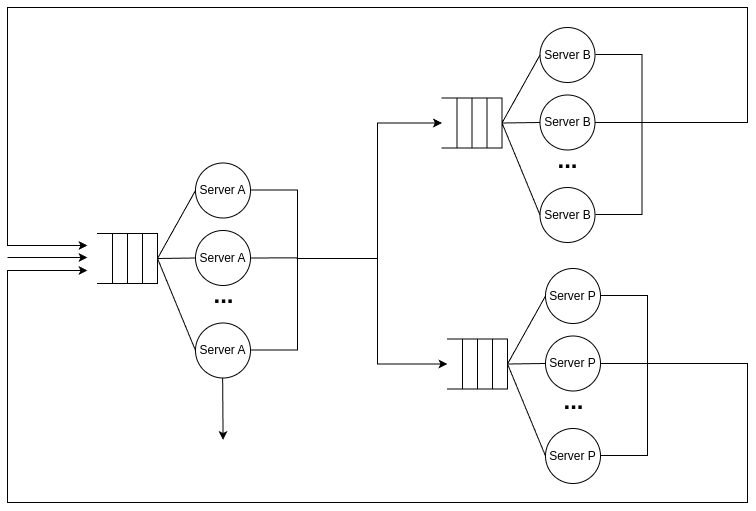

The diagram above was exported from draw.io. Its source (the exported page's mxGraphModel, read from the mxfile embedded in the PNG):
<mxGraphModel dx="1075" dy="571" grid="1" gridSize="10" guides="1" tooltips="1" connect="1" arrows="1" fold="1" page="1" pageScale="1" pageWidth="827" pageHeight="1169" background="#ffffff" math="0" shadow="0">
  <root>
    <mxCell id="0" />
    <mxCell id="1" parent="0" />
    <mxCell id="2" value="" style="endArrow=classic;html=1;rounded=0;" parent="1" edge="1">
      <mxGeometry width="50" height="50" relative="1" as="geometry">
        <mxPoint x="70" y="790" as="sourcePoint" />
        <mxPoint x="150" y="790" as="targetPoint" />
      </mxGeometry>
    </mxCell>
    <mxCell id="3" value="Server P" style="ellipse;whiteSpace=wrap;html=1;aspect=fixed;" parent="1" vertex="1">
      <mxGeometry x="608" y="868.5" width="55" height="55" as="geometry" />
    </mxCell>
    <mxCell id="4" value="" style="endArrow=classic;html=1;rounded=0;edgeStyle=orthogonalEdgeStyle;exitX=1;exitY=0.5;exitDx=0;exitDy=0;" parent="1" source="18" edge="1">
      <mxGeometry width="50" height="50" relative="1" as="geometry">
        <mxPoint x="810" y="670" as="sourcePoint" />
        <mxPoint x="150" y="778" as="targetPoint" />
        <Array as="points">
          <mxPoint x="810" y="655" />
          <mxPoint x="810" y="540" />
          <mxPoint x="70" y="540" />
          <mxPoint x="70" y="778" />
        </Array>
      </mxGeometry>
    </mxCell>
    <mxCell id="5" value="" style="endArrow=classic;html=1;rounded=0;exitX=1;exitY=0.5;exitDx=0;exitDy=0;edgeStyle=orthogonalEdgeStyle;" parent="1" source="3" edge="1">
      <mxGeometry width="50" height="50" relative="1" as="geometry">
        <mxPoint x="400" y="810" as="sourcePoint" />
        <mxPoint x="150" y="803" as="targetPoint" />
        <Array as="points">
          <mxPoint x="810" y="896" />
          <mxPoint x="810" y="1035" />
          <mxPoint x="70" y="1035" />
          <mxPoint x="70" y="803" />
        </Array>
      </mxGeometry>
    </mxCell>
    <mxCell id="6" value="" style="endArrow=classic;html=1;rounded=0;exitX=0.5;exitY=1;exitDx=0;exitDy=0;" parent="1" edge="1">
      <mxGeometry width="50" height="50" relative="1" as="geometry">
        <mxPoint x="285.0799999999999" y="900" as="sourcePoint" />
        <mxPoint x="285.5799999999999" y="972.5" as="targetPoint" />
      </mxGeometry>
    </mxCell>
    <mxCell id="7" value="" style="shape=partialRectangle;whiteSpace=wrap;html=1;bottom=1;right=1;left=1;top=0;fillColor=none;routingCenterX=-0.5;rotation=-90;" parent="1" vertex="1">
      <mxGeometry x="515" y="866.5" width="50" height="60" as="geometry" />
    </mxCell>
    <mxCell id="8" value="" style="endArrow=none;html=1;rounded=0;exitX=0;exitY=0.25;exitDx=0;exitDy=0;entryX=1;entryY=0.25;entryDx=0;entryDy=0;" parent="1" source="7" target="7" edge="1">
      <mxGeometry width="50" height="50" relative="1" as="geometry">
        <mxPoint x="704" y="911.5" as="sourcePoint" />
        <mxPoint x="764" y="911.5" as="targetPoint" />
      </mxGeometry>
    </mxCell>
    <mxCell id="9" value="" style="endArrow=none;html=1;rounded=0;exitX=0;exitY=0.5;exitDx=0;exitDy=0;entryX=1;entryY=0.5;entryDx=0;entryDy=0;" parent="1" source="7" target="7" edge="1">
      <mxGeometry width="50" height="50" relative="1" as="geometry">
        <mxPoint x="535" y="931.5" as="sourcePoint" />
        <mxPoint x="535" y="881.5" as="targetPoint" />
      </mxGeometry>
    </mxCell>
    <mxCell id="10" value="" style="endArrow=none;html=1;rounded=0;exitX=0;exitY=0.75;exitDx=0;exitDy=0;entryX=1;entryY=0.75;entryDx=0;entryDy=0;" parent="1" source="7" target="7" edge="1">
      <mxGeometry width="50" height="50" relative="1" as="geometry">
        <mxPoint x="545" y="941.5" as="sourcePoint" />
        <mxPoint x="545" y="891.5" as="targetPoint" />
      </mxGeometry>
    </mxCell>
    <mxCell id="11" value="Server P" style="ellipse;whiteSpace=wrap;html=1;aspect=fixed;" parent="1" vertex="1">
      <mxGeometry x="608" y="961" width="55" height="55" as="geometry" />
    </mxCell>
    <mxCell id="12" value="Server P" style="ellipse;whiteSpace=wrap;html=1;aspect=fixed;" parent="1" vertex="1">
      <mxGeometry x="608" y="801" width="55" height="55" as="geometry" />
    </mxCell>
    <mxCell id="13" value="..." style="text;strokeColor=none;fillColor=none;html=1;fontSize=24;fontStyle=1;verticalAlign=middle;align=center;" parent="1" vertex="1">
      <mxGeometry x="615.25" y="923.5" width="40.5" height="20" as="geometry" />
    </mxCell>
    <mxCell id="14" value="" style="endArrow=none;html=1;rounded=0;exitX=0.5;exitY=1;exitDx=0;exitDy=0;entryX=0;entryY=0.5;entryDx=0;entryDy=0;" parent="1" source="7" target="12" edge="1">
      <mxGeometry width="50" height="50" relative="1" as="geometry">
        <mxPoint x="346" y="884" as="sourcePoint" />
        <mxPoint x="396" y="834" as="targetPoint" />
      </mxGeometry>
    </mxCell>
    <mxCell id="15" value="" style="endArrow=none;html=1;rounded=0;entryX=0.5;entryY=1;entryDx=0;entryDy=0;exitX=0;exitY=0.5;exitDx=0;exitDy=0;" parent="1" source="3" target="7" edge="1">
      <mxGeometry width="50" height="50" relative="1" as="geometry">
        <mxPoint x="346" y="884" as="sourcePoint" />
        <mxPoint x="396" y="834" as="targetPoint" />
      </mxGeometry>
    </mxCell>
    <mxCell id="16" value="" style="endArrow=none;html=1;rounded=0;entryX=0.5;entryY=1;entryDx=0;entryDy=0;exitX=0;exitY=0.5;exitDx=0;exitDy=0;" parent="1" source="11" target="7" edge="1">
      <mxGeometry width="50" height="50" relative="1" as="geometry">
        <mxPoint x="346" y="884" as="sourcePoint" />
        <mxPoint x="396" y="834" as="targetPoint" />
      </mxGeometry>
    </mxCell>
    <mxCell id="17" value="" style="shape=partialRectangle;whiteSpace=wrap;html=1;bottom=1;right=1;left=1;top=0;fillColor=none;routingCenterX=-0.5;rotation=-90;" parent="1" vertex="1">
      <mxGeometry x="607" y="885" width="160" height="46" as="geometry" />
    </mxCell>
    <mxCell id="18" value="Server B" style="ellipse;whiteSpace=wrap;html=1;aspect=fixed;" parent="1" vertex="1">
      <mxGeometry x="602.5" y="627.5" width="55" height="55" as="geometry" />
    </mxCell>
    <mxCell id="19" value="" style="shape=partialRectangle;whiteSpace=wrap;html=1;bottom=1;right=1;left=1;top=0;fillColor=none;routingCenterX=-0.5;rotation=-90;" parent="1" vertex="1">
      <mxGeometry x="509.5" y="625.5" width="50" height="60" as="geometry" />
    </mxCell>
    <mxCell id="20" value="" style="endArrow=none;html=1;rounded=0;exitX=0;exitY=0.25;exitDx=0;exitDy=0;entryX=1;entryY=0.25;entryDx=0;entryDy=0;" parent="1" source="19" target="19" edge="1">
      <mxGeometry width="50" height="50" relative="1" as="geometry">
        <mxPoint x="698.5" y="670.5" as="sourcePoint" />
        <mxPoint x="758.5" y="670.5" as="targetPoint" />
      </mxGeometry>
    </mxCell>
    <mxCell id="21" value="" style="endArrow=none;html=1;rounded=0;exitX=0;exitY=0.5;exitDx=0;exitDy=0;entryX=1;entryY=0.5;entryDx=0;entryDy=0;" parent="1" source="19" target="19" edge="1">
      <mxGeometry width="50" height="50" relative="1" as="geometry">
        <mxPoint x="529.5" y="690.5" as="sourcePoint" />
        <mxPoint x="529.5" y="640.5" as="targetPoint" />
      </mxGeometry>
    </mxCell>
    <mxCell id="22" value="" style="endArrow=none;html=1;rounded=0;exitX=0;exitY=0.75;exitDx=0;exitDy=0;entryX=1;entryY=0.75;entryDx=0;entryDy=0;" parent="1" source="19" target="19" edge="1">
      <mxGeometry width="50" height="50" relative="1" as="geometry">
        <mxPoint x="539.5" y="700.5" as="sourcePoint" />
        <mxPoint x="539.5" y="650.5" as="targetPoint" />
      </mxGeometry>
    </mxCell>
    <mxCell id="23" value="Server B" style="ellipse;whiteSpace=wrap;html=1;aspect=fixed;" parent="1" vertex="1">
      <mxGeometry x="602.5" y="720" width="55" height="55" as="geometry" />
    </mxCell>
    <mxCell id="24" value="Server B" style="ellipse;whiteSpace=wrap;html=1;aspect=fixed;" parent="1" vertex="1">
      <mxGeometry x="602.5" y="560" width="55" height="55" as="geometry" />
    </mxCell>
    <mxCell id="25" value="..." style="text;strokeColor=none;fillColor=none;html=1;fontSize=24;fontStyle=1;verticalAlign=middle;align=center;" parent="1" vertex="1">
      <mxGeometry x="609.75" y="682.5" width="40.5" height="20" as="geometry" />
    </mxCell>
    <mxCell id="26" value="" style="endArrow=none;html=1;rounded=0;exitX=0.5;exitY=1;exitDx=0;exitDy=0;entryX=0;entryY=0.5;entryDx=0;entryDy=0;" parent="1" source="19" target="24" edge="1">
      <mxGeometry width="50" height="50" relative="1" as="geometry">
        <mxPoint x="340.5" y="643" as="sourcePoint" />
        <mxPoint x="390.5" y="593" as="targetPoint" />
      </mxGeometry>
    </mxCell>
    <mxCell id="27" value="" style="endArrow=none;html=1;rounded=0;entryX=0.5;entryY=1;entryDx=0;entryDy=0;exitX=0;exitY=0.5;exitDx=0;exitDy=0;" parent="1" source="18" target="19" edge="1">
      <mxGeometry width="50" height="50" relative="1" as="geometry">
        <mxPoint x="340.5" y="643" as="sourcePoint" />
        <mxPoint x="390.5" y="593" as="targetPoint" />
      </mxGeometry>
    </mxCell>
    <mxCell id="28" value="" style="endArrow=none;html=1;rounded=0;entryX=0.5;entryY=1;entryDx=0;entryDy=0;exitX=0;exitY=0.5;exitDx=0;exitDy=0;" parent="1" source="23" target="19" edge="1">
      <mxGeometry width="50" height="50" relative="1" as="geometry">
        <mxPoint x="340.5" y="643" as="sourcePoint" />
        <mxPoint x="390.5" y="593" as="targetPoint" />
      </mxGeometry>
    </mxCell>
    <mxCell id="29" value="" style="shape=partialRectangle;whiteSpace=wrap;html=1;bottom=1;right=1;left=1;top=0;fillColor=none;routingCenterX=-0.5;rotation=-90;" parent="1" vertex="1">
      <mxGeometry x="601.5" y="644" width="160" height="46" as="geometry" />
    </mxCell>
    <mxCell id="30" value="Server A" style="ellipse;whiteSpace=wrap;html=1;aspect=fixed;" parent="1" vertex="1">
      <mxGeometry x="258" y="763" width="55" height="55" as="geometry" />
    </mxCell>
    <mxCell id="31" value="" style="shape=partialRectangle;whiteSpace=wrap;html=1;bottom=1;right=1;left=1;top=0;fillColor=none;routingCenterX=-0.5;rotation=-90;" parent="1" vertex="1">
      <mxGeometry x="165" y="761" width="50" height="60" as="geometry" />
    </mxCell>
    <mxCell id="32" value="" style="endArrow=none;html=1;rounded=0;exitX=0;exitY=0.25;exitDx=0;exitDy=0;entryX=1;entryY=0.25;entryDx=0;entryDy=0;" parent="1" source="31" target="31" edge="1">
      <mxGeometry width="50" height="50" relative="1" as="geometry">
        <mxPoint x="354" y="806" as="sourcePoint" />
        <mxPoint x="414" y="806" as="targetPoint" />
      </mxGeometry>
    </mxCell>
    <mxCell id="33" value="" style="endArrow=none;html=1;rounded=0;exitX=0;exitY=0.5;exitDx=0;exitDy=0;entryX=1;entryY=0.5;entryDx=0;entryDy=0;" parent="1" source="31" target="31" edge="1">
      <mxGeometry width="50" height="50" relative="1" as="geometry">
        <mxPoint x="185" y="826" as="sourcePoint" />
        <mxPoint x="185" y="776" as="targetPoint" />
      </mxGeometry>
    </mxCell>
    <mxCell id="34" value="" style="endArrow=none;html=1;rounded=0;exitX=0;exitY=0.75;exitDx=0;exitDy=0;entryX=1;entryY=0.75;entryDx=0;entryDy=0;" parent="1" source="31" target="31" edge="1">
      <mxGeometry width="50" height="50" relative="1" as="geometry">
        <mxPoint x="195" y="836" as="sourcePoint" />
        <mxPoint x="195" y="786" as="targetPoint" />
      </mxGeometry>
    </mxCell>
    <mxCell id="35" value="Server A" style="ellipse;whiteSpace=wrap;html=1;aspect=fixed;" parent="1" vertex="1">
      <mxGeometry x="258" y="855.5" width="55" height="55" as="geometry" />
    </mxCell>
    <mxCell id="36" value="Server A" style="ellipse;whiteSpace=wrap;html=1;aspect=fixed;" parent="1" vertex="1">
      <mxGeometry x="258" y="695.5" width="55" height="55" as="geometry" />
    </mxCell>
    <mxCell id="37" value="..." style="text;strokeColor=none;fillColor=none;html=1;fontSize=24;fontStyle=1;verticalAlign=middle;align=center;" parent="1" vertex="1">
      <mxGeometry x="265.25" y="818" width="40.5" height="20" as="geometry" />
    </mxCell>
    <mxCell id="38" value="" style="endArrow=none;html=1;rounded=0;exitX=0.5;exitY=1;exitDx=0;exitDy=0;entryX=0;entryY=0.5;entryDx=0;entryDy=0;" parent="1" source="31" target="36" edge="1">
      <mxGeometry width="50" height="50" relative="1" as="geometry">
        <mxPoint x="-4" y="778.5" as="sourcePoint" />
        <mxPoint x="46" y="728.5" as="targetPoint" />
      </mxGeometry>
    </mxCell>
    <mxCell id="39" value="" style="endArrow=none;html=1;rounded=0;entryX=0.5;entryY=1;entryDx=0;entryDy=0;exitX=0;exitY=0.5;exitDx=0;exitDy=0;" parent="1" source="30" target="31" edge="1">
      <mxGeometry width="50" height="50" relative="1" as="geometry">
        <mxPoint x="-4" y="778.5" as="sourcePoint" />
        <mxPoint x="46" y="728.5" as="targetPoint" />
      </mxGeometry>
    </mxCell>
    <mxCell id="40" value="" style="endArrow=none;html=1;rounded=0;entryX=0.5;entryY=1;entryDx=0;entryDy=0;exitX=0;exitY=0.5;exitDx=0;exitDy=0;" parent="1" source="35" target="31" edge="1">
      <mxGeometry width="50" height="50" relative="1" as="geometry">
        <mxPoint x="-4" y="778.5" as="sourcePoint" />
        <mxPoint x="46" y="728.5" as="targetPoint" />
      </mxGeometry>
    </mxCell>
    <mxCell id="41" value="" style="shape=partialRectangle;whiteSpace=wrap;html=1;bottom=1;right=1;left=1;top=0;fillColor=none;routingCenterX=-0.5;rotation=-90;" parent="1" vertex="1">
      <mxGeometry x="257" y="779.5" width="160" height="46" as="geometry" />
    </mxCell>
    <mxCell id="42" value="" style="endArrow=none;html=1;rounded=0;entryX=1;entryY=0.5;entryDx=0;entryDy=0;exitX=0.576;exitY=0.993;exitDx=0;exitDy=0;exitPerimeter=0;" parent="1" source="41" target="30" edge="1">
      <mxGeometry width="50" height="50" relative="1" as="geometry">
        <mxPoint x="200" y="750" as="sourcePoint" />
        <mxPoint x="250" y="700" as="targetPoint" />
      </mxGeometry>
    </mxCell>
    <mxCell id="43" value="" style="endArrow=classic;html=1;rounded=0;exitX=0.572;exitY=0.978;exitDx=0;exitDy=0;exitPerimeter=0;entryX=0.5;entryY=0;entryDx=0;entryDy=0;edgeStyle=orthogonalEdgeStyle;" parent="1" source="41" target="19" edge="1">
      <mxGeometry width="50" height="50" relative="1" as="geometry">
        <mxPoint x="200" y="830" as="sourcePoint" />
        <mxPoint x="250" y="780" as="targetPoint" />
        <Array as="points">
          <mxPoint x="440" y="791" />
          <mxPoint x="440" y="656" />
        </Array>
      </mxGeometry>
    </mxCell>
    <mxCell id="44" value="" style="endArrow=classic;html=1;rounded=0;exitX=0.572;exitY=1.007;exitDx=0;exitDy=0;exitPerimeter=0;entryX=0.5;entryY=0;entryDx=0;entryDy=0;edgeStyle=orthogonalEdgeStyle;" parent="1" source="41" target="7" edge="1">
      <mxGeometry width="50" height="50" relative="1" as="geometry">
        <mxPoint x="200" y="830" as="sourcePoint" />
        <mxPoint x="250" y="780" as="targetPoint" />
        <Array as="points">
          <mxPoint x="440" y="791" />
          <mxPoint x="440" y="897" />
        </Array>
      </mxGeometry>
    </mxCell>
  </root>
</mxGraphModel>